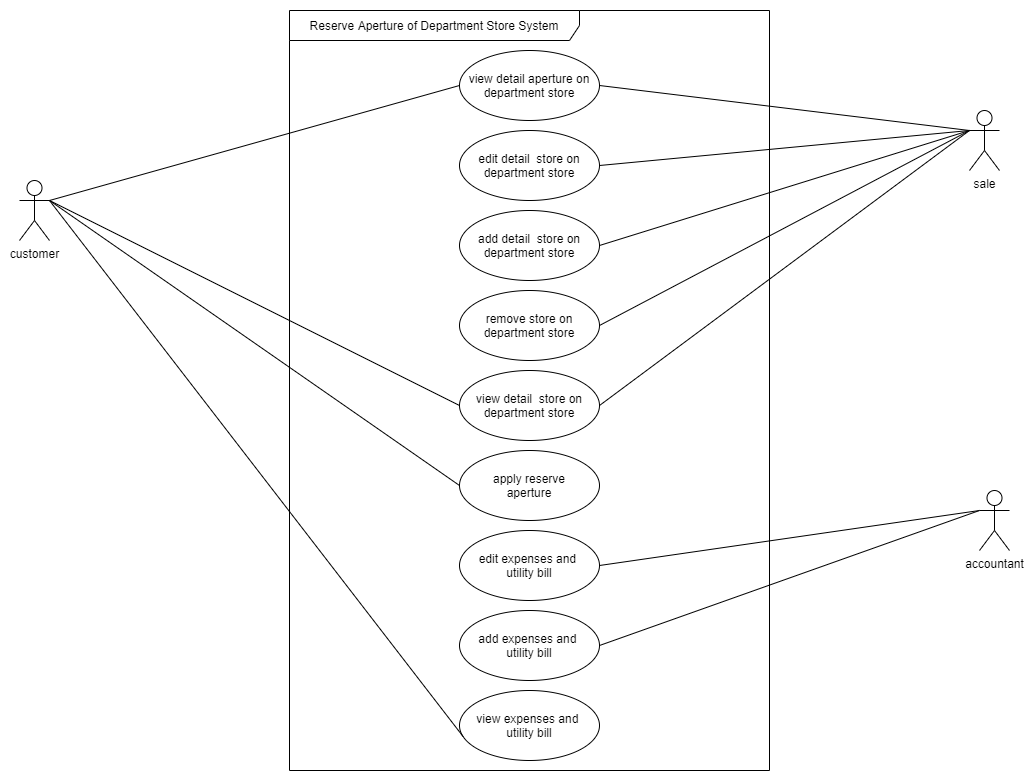

The diagram above was exported from draw.io. Its source (the exported page's mxGraphModel, read from the mxfile embedded in the PNG):
<mxGraphModel dx="1824" dy="840" grid="1" gridSize="10" guides="1" tooltips="1" connect="1" arrows="1" fold="1" page="1" pageScale="1" pageWidth="3300" pageHeight="4681" math="0" shadow="0">
  <root>
    <mxCell id="6FNxro6OwEk0aJ-YTEmw-0" />
    <mxCell id="6FNxro6OwEk0aJ-YTEmw-1" parent="6FNxro6OwEk0aJ-YTEmw-0" />
    <mxCell id="6FNxro6OwEk0aJ-YTEmw-2" value="Reserve Aperture of Department Store System" style="shape=umlFrame;whiteSpace=wrap;html=1;width=290;height=30;" vertex="1" parent="6FNxro6OwEk0aJ-YTEmw-1">
      <mxGeometry x="560" y="110" width="480" height="760" as="geometry" />
    </mxCell>
    <mxCell id="6FNxro6OwEk0aJ-YTEmw-3" value="view detail aperture on department store" style="ellipse;whiteSpace=wrap;html=1;" vertex="1" parent="6FNxro6OwEk0aJ-YTEmw-1">
      <mxGeometry x="730" y="150" width="140" height="70" as="geometry" />
    </mxCell>
    <mxCell id="6FNxro6OwEk0aJ-YTEmw-4" value="edit detail&amp;nbsp; store on department store" style="ellipse;whiteSpace=wrap;html=1;" vertex="1" parent="6FNxro6OwEk0aJ-YTEmw-1">
      <mxGeometry x="730" y="230" width="140" height="70" as="geometry" />
    </mxCell>
    <mxCell id="N_E6Z7-MaUY2n3UtWqkw-0" value="add detail&amp;nbsp; store on department store" style="ellipse;whiteSpace=wrap;html=1;" vertex="1" parent="6FNxro6OwEk0aJ-YTEmw-1">
      <mxGeometry x="730" y="310" width="140" height="70" as="geometry" />
    </mxCell>
    <mxCell id="N_E6Z7-MaUY2n3UtWqkw-2" value="remove store on department store" style="ellipse;whiteSpace=wrap;html=1;" vertex="1" parent="6FNxro6OwEk0aJ-YTEmw-1">
      <mxGeometry x="730" y="390" width="140" height="70" as="geometry" />
    </mxCell>
    <mxCell id="N_E6Z7-MaUY2n3UtWqkw-3" value="view detail&amp;nbsp; store on department store" style="ellipse;whiteSpace=wrap;html=1;" vertex="1" parent="6FNxro6OwEk0aJ-YTEmw-1">
      <mxGeometry x="730" y="470" width="140" height="70" as="geometry" />
    </mxCell>
    <mxCell id="N_E6Z7-MaUY2n3UtWqkw-4" value="apply reserve&lt;br&gt;aperture" style="ellipse;whiteSpace=wrap;html=1;" vertex="1" parent="6FNxro6OwEk0aJ-YTEmw-1">
      <mxGeometry x="730" y="550" width="140" height="70" as="geometry" />
    </mxCell>
    <mxCell id="N_E6Z7-MaUY2n3UtWqkw-5" value="edit expenses and &lt;br&gt;utility bill" style="ellipse;whiteSpace=wrap;html=1;" vertex="1" parent="6FNxro6OwEk0aJ-YTEmw-1">
      <mxGeometry x="730" y="630" width="140" height="70" as="geometry" />
    </mxCell>
    <mxCell id="N_E6Z7-MaUY2n3UtWqkw-6" value="add expenses and &lt;br&gt;utility bill" style="ellipse;whiteSpace=wrap;html=1;" vertex="1" parent="6FNxro6OwEk0aJ-YTEmw-1">
      <mxGeometry x="730" y="710" width="140" height="70" as="geometry" />
    </mxCell>
    <mxCell id="N_E6Z7-MaUY2n3UtWqkw-9" value="view expenses and &lt;br&gt;utility bill" style="ellipse;whiteSpace=wrap;html=1;" vertex="1" parent="6FNxro6OwEk0aJ-YTEmw-1">
      <mxGeometry x="730" y="790" width="140" height="70" as="geometry" />
    </mxCell>
    <mxCell id="N_E6Z7-MaUY2n3UtWqkw-10" value="customer" style="shape=umlActor;verticalLabelPosition=bottom;labelBackgroundColor=#ffffff;verticalAlign=top;html=1;" vertex="1" parent="6FNxro6OwEk0aJ-YTEmw-1">
      <mxGeometry x="290" y="280" width="30" height="60" as="geometry" />
    </mxCell>
    <mxCell id="N_E6Z7-MaUY2n3UtWqkw-11" value="sale" style="shape=umlActor;verticalLabelPosition=bottom;labelBackgroundColor=#ffffff;verticalAlign=top;html=1;" vertex="1" parent="6FNxro6OwEk0aJ-YTEmw-1">
      <mxGeometry x="1240" y="210" width="30" height="60" as="geometry" />
    </mxCell>
    <mxCell id="N_E6Z7-MaUY2n3UtWqkw-12" value="accountant" style="shape=umlActor;verticalLabelPosition=bottom;labelBackgroundColor=#ffffff;verticalAlign=top;html=1;" vertex="1" parent="6FNxro6OwEk0aJ-YTEmw-1">
      <mxGeometry x="1250" y="590" width="30" height="60" as="geometry" />
    </mxCell>
    <mxCell id="N_E6Z7-MaUY2n3UtWqkw-17" value="" style="endArrow=none;html=1;exitX=1;exitY=0.3333333333333333;exitDx=0;exitDy=0;exitPerimeter=0;entryX=0;entryY=0.5;entryDx=0;entryDy=0;" edge="1" parent="6FNxro6OwEk0aJ-YTEmw-1" source="N_E6Z7-MaUY2n3UtWqkw-10" target="6FNxro6OwEk0aJ-YTEmw-3">
      <mxGeometry width="50" height="50" relative="1" as="geometry">
        <mxPoint x="400" y="390" as="sourcePoint" />
        <mxPoint x="450" y="340" as="targetPoint" />
      </mxGeometry>
    </mxCell>
    <mxCell id="N_E6Z7-MaUY2n3UtWqkw-18" value="" style="endArrow=none;html=1;entryX=0;entryY=0.5;entryDx=0;entryDy=0;" edge="1" parent="6FNxro6OwEk0aJ-YTEmw-1" target="N_E6Z7-MaUY2n3UtWqkw-4">
      <mxGeometry width="50" height="50" relative="1" as="geometry">
        <mxPoint x="320" y="300" as="sourcePoint" />
        <mxPoint x="750" y="430" as="targetPoint" />
      </mxGeometry>
    </mxCell>
    <mxCell id="N_E6Z7-MaUY2n3UtWqkw-19" value="" style="endArrow=none;html=1;exitX=1;exitY=0.3333333333333333;exitDx=0;exitDy=0;exitPerimeter=0;entryX=0;entryY=0.5;entryDx=0;entryDy=0;" edge="1" parent="6FNxro6OwEk0aJ-YTEmw-1" source="N_E6Z7-MaUY2n3UtWqkw-10" target="N_E6Z7-MaUY2n3UtWqkw-3">
      <mxGeometry width="50" height="50" relative="1" as="geometry">
        <mxPoint x="700" y="480" as="sourcePoint" />
        <mxPoint x="750" y="430" as="targetPoint" />
      </mxGeometry>
    </mxCell>
    <mxCell id="N_E6Z7-MaUY2n3UtWqkw-20" value="" style="endArrow=none;html=1;exitX=0.027;exitY=0.661;exitDx=0;exitDy=0;exitPerimeter=0;" edge="1" parent="6FNxro6OwEk0aJ-YTEmw-1" source="N_E6Z7-MaUY2n3UtWqkw-9">
      <mxGeometry width="50" height="50" relative="1" as="geometry">
        <mxPoint x="360" y="460" as="sourcePoint" />
        <mxPoint x="320" y="300" as="targetPoint" />
      </mxGeometry>
    </mxCell>
    <mxCell id="N_E6Z7-MaUY2n3UtWqkw-21" value="" style="endArrow=none;html=1;entryX=0;entryY=0.3333333333333333;entryDx=0;entryDy=0;entryPerimeter=0;exitX=1;exitY=0.5;exitDx=0;exitDy=0;" edge="1" parent="6FNxro6OwEk0aJ-YTEmw-1" source="6FNxro6OwEk0aJ-YTEmw-3" target="N_E6Z7-MaUY2n3UtWqkw-11">
      <mxGeometry width="50" height="50" relative="1" as="geometry">
        <mxPoint x="1140" y="310" as="sourcePoint" />
        <mxPoint x="1190" y="260" as="targetPoint" />
      </mxGeometry>
    </mxCell>
    <mxCell id="N_E6Z7-MaUY2n3UtWqkw-22" value="" style="endArrow=none;html=1;entryX=0;entryY=0.3333333333333333;entryDx=0;entryDy=0;entryPerimeter=0;exitX=1;exitY=0.5;exitDx=0;exitDy=0;" edge="1" parent="6FNxro6OwEk0aJ-YTEmw-1" source="6FNxro6OwEk0aJ-YTEmw-4" target="N_E6Z7-MaUY2n3UtWqkw-11">
      <mxGeometry width="50" height="50" relative="1" as="geometry">
        <mxPoint x="1160" y="330" as="sourcePoint" />
        <mxPoint x="1210" y="280" as="targetPoint" />
      </mxGeometry>
    </mxCell>
    <mxCell id="N_E6Z7-MaUY2n3UtWqkw-23" value="" style="endArrow=none;html=1;entryX=0;entryY=0.3333333333333333;entryDx=0;entryDy=0;entryPerimeter=0;exitX=1;exitY=0.5;exitDx=0;exitDy=0;" edge="1" parent="6FNxro6OwEk0aJ-YTEmw-1" source="N_E6Z7-MaUY2n3UtWqkw-0" target="N_E6Z7-MaUY2n3UtWqkw-11">
      <mxGeometry width="50" height="50" relative="1" as="geometry">
        <mxPoint x="1090" y="330" as="sourcePoint" />
        <mxPoint x="1140" y="280" as="targetPoint" />
      </mxGeometry>
    </mxCell>
    <mxCell id="N_E6Z7-MaUY2n3UtWqkw-24" value="" style="endArrow=none;html=1;exitX=1;exitY=0.5;exitDx=0;exitDy=0;" edge="1" parent="6FNxro6OwEk0aJ-YTEmw-1" source="N_E6Z7-MaUY2n3UtWqkw-2">
      <mxGeometry width="50" height="50" relative="1" as="geometry">
        <mxPoint x="1040" y="400" as="sourcePoint" />
        <mxPoint x="1240" y="230" as="targetPoint" />
      </mxGeometry>
    </mxCell>
    <mxCell id="N_E6Z7-MaUY2n3UtWqkw-25" value="" style="endArrow=none;html=1;exitX=1;exitY=0.5;exitDx=0;exitDy=0;" edge="1" parent="6FNxro6OwEk0aJ-YTEmw-1" source="N_E6Z7-MaUY2n3UtWqkw-3">
      <mxGeometry width="50" height="50" relative="1" as="geometry">
        <mxPoint x="1160" y="420" as="sourcePoint" />
        <mxPoint x="1240" y="230" as="targetPoint" />
      </mxGeometry>
    </mxCell>
    <mxCell id="N_E6Z7-MaUY2n3UtWqkw-26" value="" style="endArrow=none;html=1;entryX=0;entryY=0.3333333333333333;entryDx=0;entryDy=0;entryPerimeter=0;exitX=1;exitY=0.5;exitDx=0;exitDy=0;" edge="1" parent="6FNxro6OwEk0aJ-YTEmw-1" source="N_E6Z7-MaUY2n3UtWqkw-5" target="N_E6Z7-MaUY2n3UtWqkw-12">
      <mxGeometry width="50" height="50" relative="1" as="geometry">
        <mxPoint x="1140" y="660" as="sourcePoint" />
        <mxPoint x="1190" y="610" as="targetPoint" />
      </mxGeometry>
    </mxCell>
    <mxCell id="N_E6Z7-MaUY2n3UtWqkw-27" value="" style="endArrow=none;html=1;exitX=1;exitY=0.5;exitDx=0;exitDy=0;" edge="1" parent="6FNxro6OwEk0aJ-YTEmw-1" source="N_E6Z7-MaUY2n3UtWqkw-6">
      <mxGeometry width="50" height="50" relative="1" as="geometry">
        <mxPoint x="1080" y="720" as="sourcePoint" />
        <mxPoint x="1250" y="610" as="targetPoint" />
      </mxGeometry>
    </mxCell>
  </root>
</mxGraphModel>